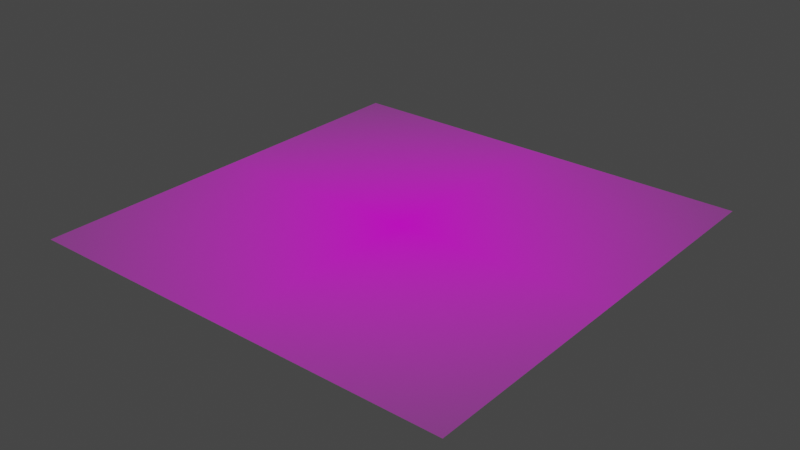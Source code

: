 # Source: Sketchfab_2020_04_09_15_11_04.blend  (saved by Blender 2.82.7; exported with 4.5.12 LTS)
import bpy
from mathutils import Matrix  # noqa: F401  (used for matrix-valued properties, if any)

bpy.ops.wm.read_factory_settings(use_empty=True)
scene = bpy.context.scene
scene.name = 'Scene'

# ---- collections
col_collection = bpy.data.collections.new('Collection'); scene.collection.children.link(col_collection)

# ---- images (referenced by path relative to the original .blend; pixels are not part of the script)
import os
ASSET_DIR = os.environ.get("B2B_ASSET_DIR", "")  # directory of the original .blend (textures are referenced by path, not embedded)
HERE = os.path.dirname(os.path.abspath(__file__))  # packed textures are extracted next to this script under _unpacked/

def load_image(name, relpath, width, height, colorspace="sRGB"):
    """Load a texture the original file referenced (path relative to the .blend, or extracted next to this script)."""
    p = next((c for c in (os.path.join(HERE, relpath), os.path.join(ASSET_DIR, relpath)) if relpath and os.path.exists(c)), "")
    if p:
        img = bpy.data.images.load(p, check_existing=True)
        img.name = name
    else:  # same state as the original file: an image datablock whose file is absent (Cycles renders it pink)
        img = bpy.data.images.new(name, width, height)
        img.source = "FILE"
        img.filepath = "//" + (relpath or name)
    img.colorspace_settings.name = colorspace
    return img
img_colour_jpg = load_image('colour.jpg', 'colour.jpg', 1024, 1024, 'sRGB')

# ---- materials (node trees are filled in below, after node groups)
mat_colour = bpy.data.materials.new('colour')
mat_colour.surface_render_method = 'BLENDED'
mat_colour.blend_method = 'BLEND'
mat_colour.use_transparent_shadow = False

# ---- material node trees
mat_colour.use_nodes = True; mat_colour.node_tree.nodes.clear()
_N = mat_colour.node_tree.nodes; _L = mat_colour.node_tree.links
n0 = _N.new('ShaderNodeOutputMaterial'); n0.name = 'Material Output'; n0.location = (300, 300)
n1 = _N.new('ShaderNodeTexImage'); n1.name = 'Image Texture'; n1.location = (-200, 300)
n1.image = img_colour_jpg
n1.extension = 'CLIP'
n2 = _N.new('ShaderNodeBsdfPrincipled'); n2.name = 'Principled BSDF'; n2.location = (0, 300)
n2.distribution = 'GGX'
n2.subsurface_method = 'BURLEY'
n2.inputs[3].default_value = 1.45
n2.inputs[27].default_value = (0.0, 0.0, 0.0, 1.0)
n2.inputs[28].default_value = 1.0
_L.new(n1.outputs[0], n2.inputs[0])
_L.new(n1.outputs[1], n2.inputs[4])
_L.new(n2.outputs[0], n0.inputs[0])
n0.is_active_output = True

# ---- world
world_world = bpy.data.worlds.new('World'); scene.world = world_world
world_world.use_nodes = True; world_world.node_tree.nodes.clear()
_N = world_world.node_tree.nodes; _L = world_world.node_tree.links
n0 = _N.new('ShaderNodeOutputWorld'); n0.name = 'World Output'; n0.location = (300, 300)
n1 = _N.new('ShaderNodeBackground'); n1.name = 'Background'; n1.location = (10, 300)
n1.inputs[0].default_value = (0.05088, 0.05088, 0.05088, 1.0)
_L.new(n1.outputs[0], n0.inputs[0])
n0.is_active_output = True
world_world.color = (0.05088, 0.05088, 0.05088)
world_world.use_sun_shadow = False
world_world.sun_shadow_jitter_overblur = 0.0

# ---- meshes
me_colour = bpy.data.meshes.new('colour')
me_colour.from_pydata([(-0.5, -0.5, 0.0), (0.5, -0.5, 0.0), (-0.5, 0.5, 0.0), (0.5, 0.5, 0.0)], [], [(0, 1, 3, 2)])
_uv = me_colour.uv_layers.new(name='UVMap')
_uv.uv.foreach_set('vector', [0.0, 0.0, 1.0, 0.0, 1.0, 1.0, 0.0, 1.0])
me_colour.materials.append(mat_colour)
me_colour.use_remesh_fix_poles = True
me_colour.use_remesh_preserve_attributes = False
me_colour.use_mirror_vertex_groups = False
me_colour.update()

# ---- objects
ob_colour = bpy.data.objects.new('colour', me_colour)

# ---- transforms, parenting, visibility, modifiers, constraints
ob_colour.location = (0.0, 0.0, 0.0)
ob_colour.lineart.crease_threshold = 0.0

# ---- collection membership
col_collection.objects.link(ob_colour)

# ---- scene / render settings (as saved in the file)
scene.frame_start = 1; scene.frame_end = 250; scene.frame_set(1)
scene.render.engine = 'BLENDER_EEVEE_NEXT'
scene.cycles.use_denoising = False
scene.cycles.samples = 128
scene.cycles.sampling_pattern = 'TABULATED_SOBOL'
scene.cycles.use_adaptive_sampling = False
scene.cycles.use_light_tree = False
scene.view_settings.view_transform = 'Filmic'
bpy.context.view_layer.update()

# ---- added for rendering (the .blend has no active camera and no usable light): camera, sun
cam_auto = bpy.data.cameras.new('AutoCamera')
cam_auto.lens = 50.0
cam_auto.sensor_width = 36.0
cam_auto.clip_end = 1000.0
ob_auto_camera = bpy.data.objects.new('AutoCamera', cam_auto)
scene.collection.objects.link(ob_auto_camera)
ob_auto_camera.location = (1.30847, -1.57016, 1.04677)
ob_auto_camera.rotation_euler = (1.09748, -7.21219e-08, 0.694738)
scene.camera = ob_auto_camera
light_auto_sun = bpy.data.lights.new('AutoSun', 'SUN')
light_auto_sun.energy = 3.0
light_auto_sun.angle = 0.0523599
ob_auto_sun = bpy.data.objects.new('AutoSun', light_auto_sun)
scene.collection.objects.link(ob_auto_sun)
ob_auto_sun.rotation_euler = (0.872665, 0.174533, 0.523599)
bpy.context.view_layer.update()
